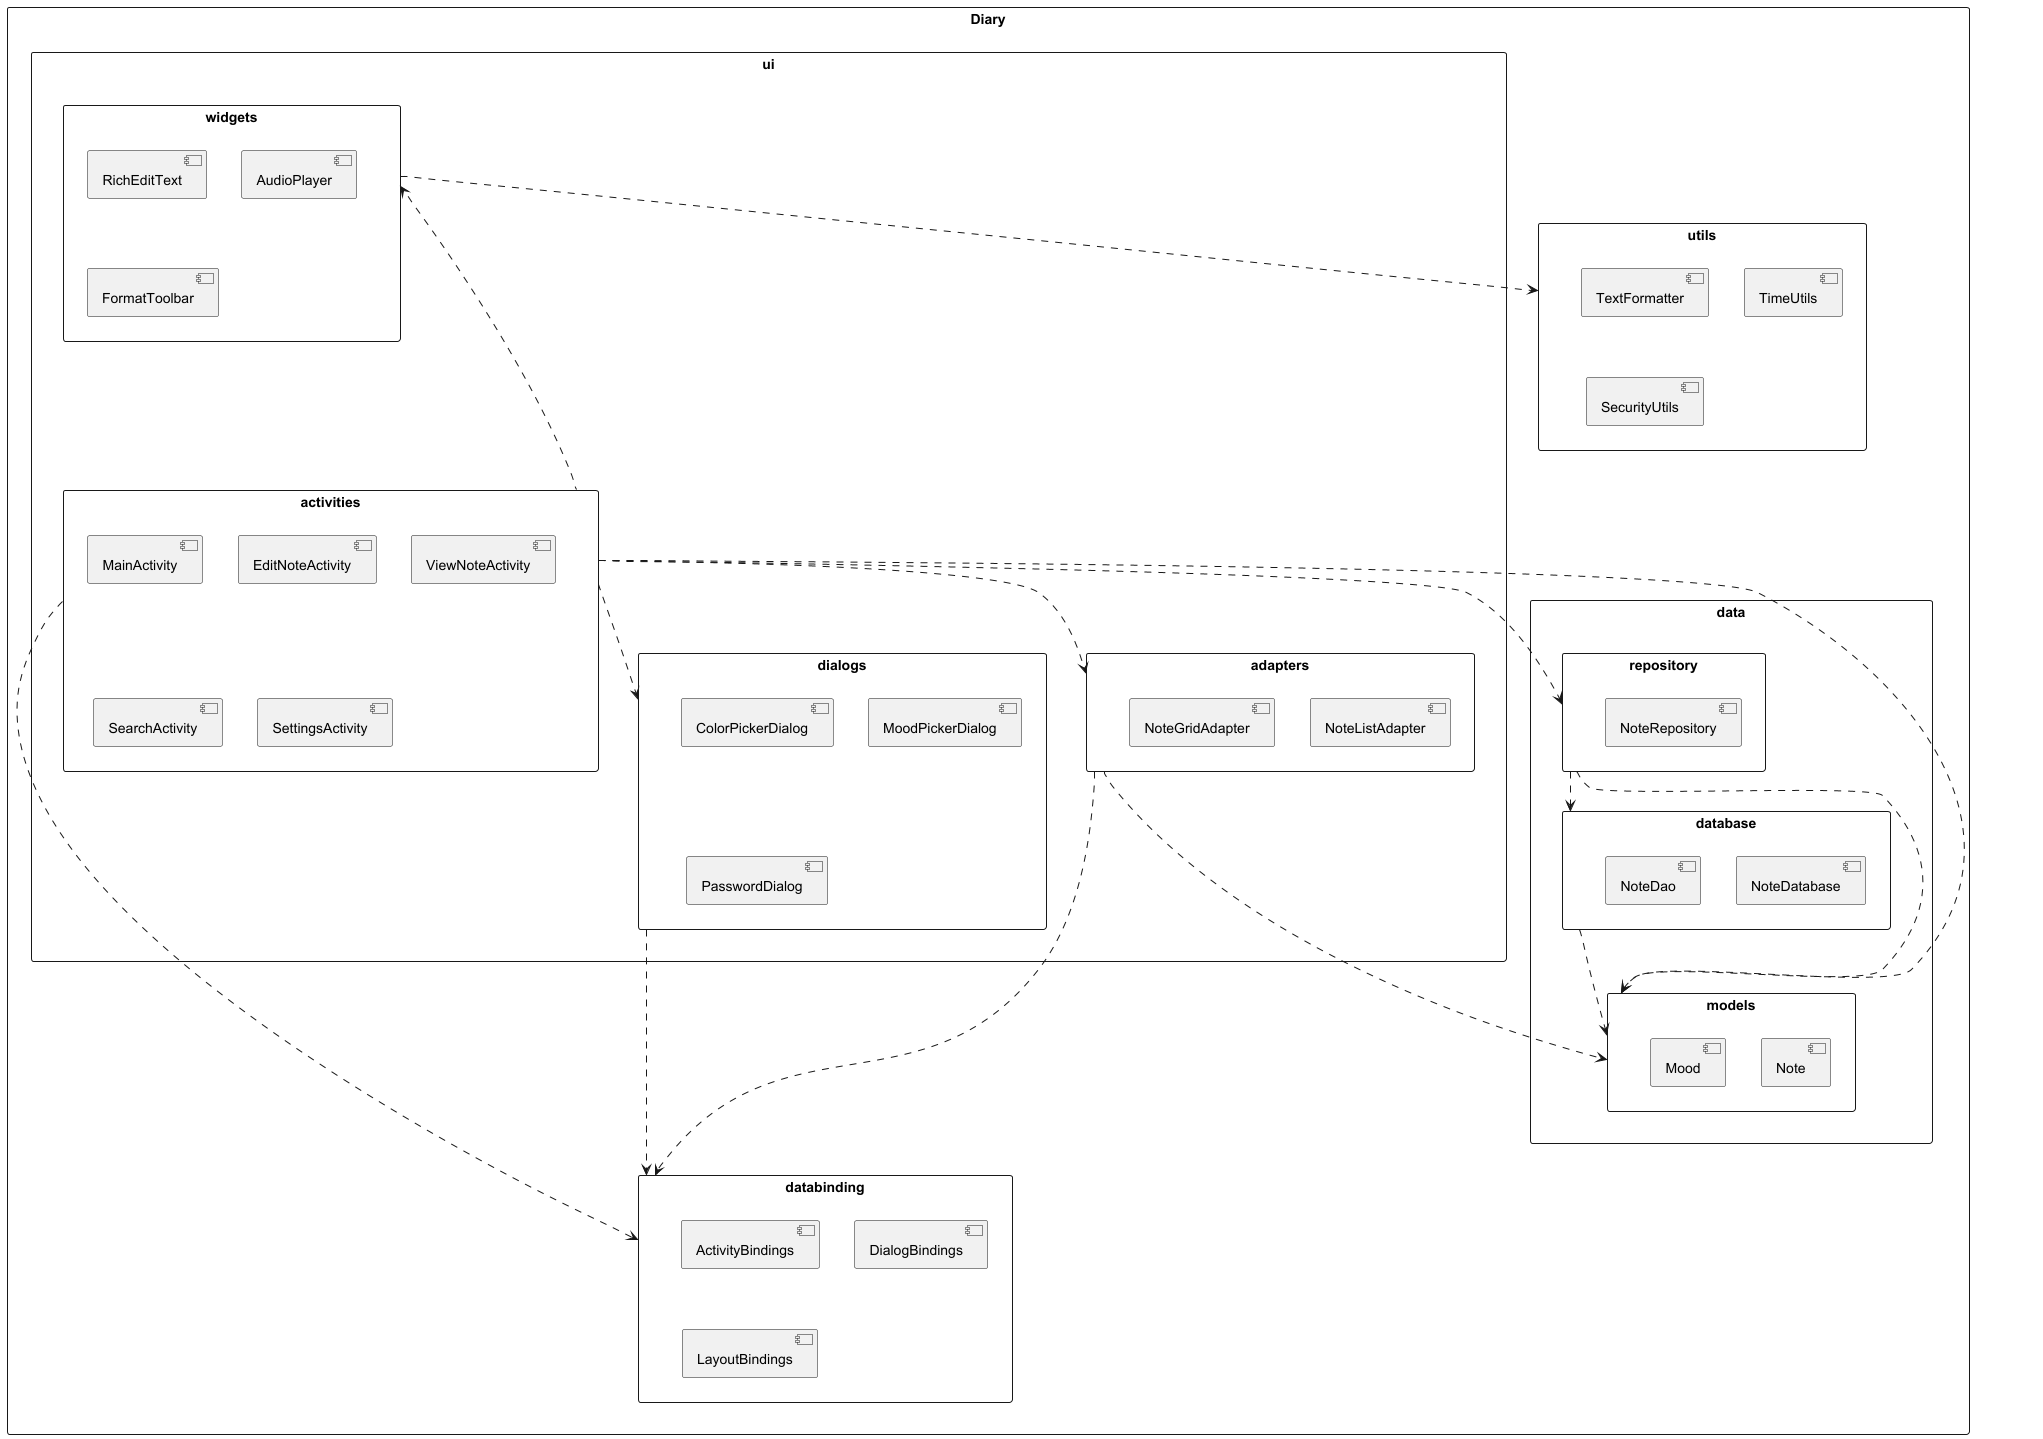

The diagram above was rendered by PlantUML. Its source (embedded in the PNG):
@startuml Diary App Package Diagram

skinparam packageStyle rectangle

package "Diary" {
    package "ui" {
        package "activities" {
            [MainActivity]
            [EditNoteActivity]
            [ViewNoteActivity]
            [SearchActivity]
            [SettingsActivity]
        }

        package "dialogs" {
            [ColorPickerDialog]
            [MoodPickerDialog]
            [PasswordDialog]
        }

        package "adapters" {
            [NoteListAdapter]
            [NoteGridAdapter]
        }

        package "widgets" {
            [RichEditText]
            [AudioPlayer]
            [FormatToolbar]
        }
    }

    package "data" {
        package "database" {
            [NoteDatabase]
            [NoteDao]
        }

        package "models" {
            [Note]
            [Mood]
        }

        package "repository" {
            [NoteRepository]
        }
    }

    package "utils" {
        [TextFormatter]
        [TimeUtils]
        [SecurityUtils]
    }

    package "databinding" {
        [ActivityBindings]
        [DialogBindings]
        [LayoutBindings]
    }
}

' 定义依赖关系
activities ..> models
activities ..> repository
activities .-up-.> widgets
activities ..> dialogs
activities ..> adapters

adapters ..> models
adapters .-down-.> databinding

repository ..> database
repository ..> models

database ..> models

dialogs .-down-.> databinding
activities .-down-.> databinding

widgets ..> utils

@enduml